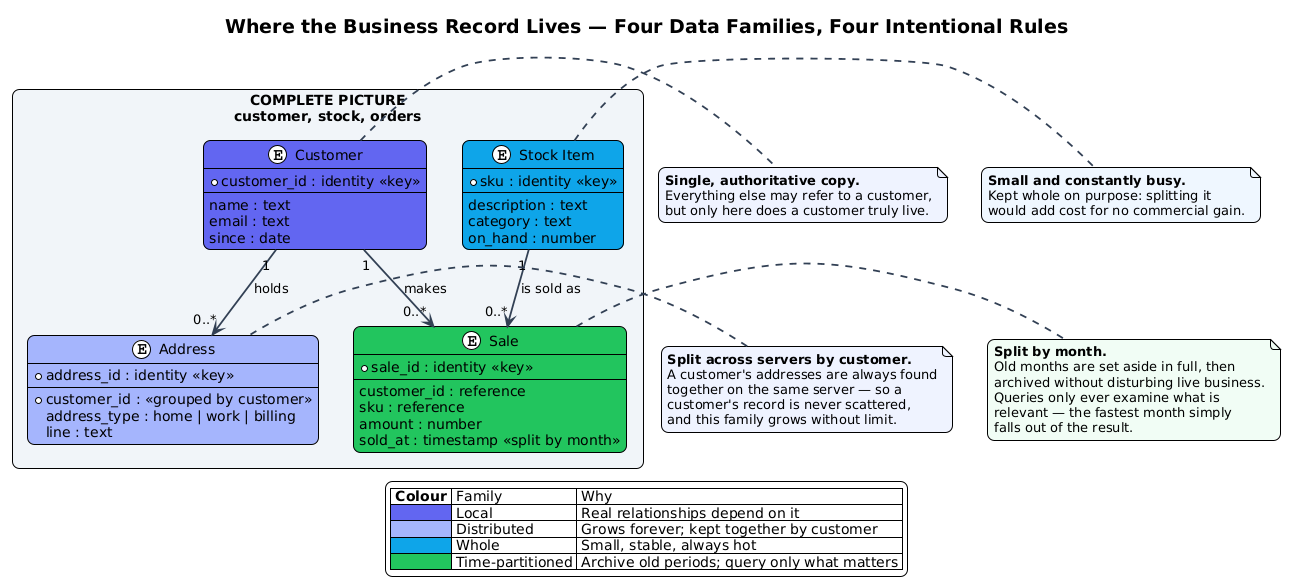

The diagram above was rendered by PlantUML. Its source (embedded in the PNG):
@startuml
!theme plain
skinparam backgroundColor #FFFFFF
skinparam shadowing false
skinparam defaultFontName Helvetica
skinparam roundcorner 14
skinparam ArrowColor #334155
skinparam ArrowThickness 1.8
skinparam titleFontSize 19
skinparam titleFontStyle bold

title Where the Business Record Lives — Four Data Families, Four Intentional Rules

rectangle "COMPLETE PICTURE\ncustomer, stock, orders" as BZ #F1F5F9 {
  entity "Customer" as CUST #6366F1 {
    * customer_id : identity <<key>>
    --
    name : text
    email : text
    since : date
  }

  entity "Address" as ADDR #A5B4FC {
    * address_id : identity <<key>>
    --
    * customer_id : <<grouped by customer>>
    address_type : home | work | billing
    line : text
  }

  entity "Stock Item" as STOCK #0EA5E9 {
    * sku : identity <<key>>
    --
    description : text
    category : text
    on_hand : number
  }

  entity "Sale" as SALE #22C55E {
    * sale_id : identity <<key>>
    --
    customer_id : reference
    sku : reference
    amount : number
    sold_at : timestamp <<split by month>>
  }
}

CUST "1" --> "0..*" ADDR : "holds"
CUST "1" --> "0..*" SALE : "makes"
STOCK "1" --> "0..*" SALE : "is sold as"

note right of CUST #EEF2FF
  **Single, authoritative copy.**
  Everything else may refer to a customer,
  but only here does a customer truly live.
end note

note right of ADDR #EEF2FF
  **Split across servers by customer.**
  A customer's addresses are always found
  together on the same server — so a
  customer's record is never scattered,
  and this family grows without limit.
end note

note right of STOCK #EFF6FF
  **Small and constantly busy.**
  Kept whole on purpose: splitting it
  would add cost for no commercial gain.
end note

note right of SALE #F0FDF4
  **Split by month.**
  Old months are set aside in full, then
  archived without disturbing live business.
  Queries only ever examine what is
  relevant — the fastest month simply
  falls out of the result.
end note

legend bottom
  |= Colour | Family | Why |
  | <#6366F1> | Local | Real relationships depend on it |
  | <#A5B4FC> | Distributed | Grows forever; kept together by customer |
  | <#0EA5E9> | Whole | Small, stable, always hot |
  | <#22C55E> | Time-partitioned | Archive old periods; query only what matters |
endlegend

@enduml